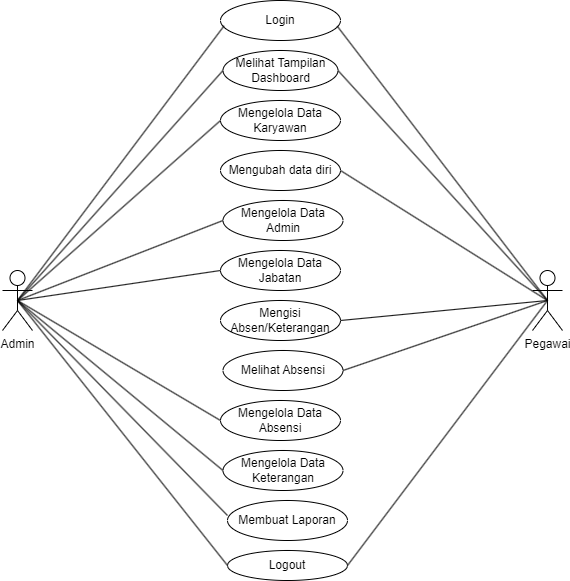

The diagram above was exported from draw.io. Its source (the exported page's mxGraphModel, read from the mxfile embedded in the PNG):
<mxGraphModel dx="1006" dy="537" grid="1" gridSize="10" guides="1" tooltips="1" connect="1" arrows="1" fold="1" page="1" pageScale="1" pageWidth="850" pageHeight="1100" math="0" shadow="0">
  <root>
    <mxCell id="0" />
    <mxCell id="1" parent="0" />
    <mxCell id="AJXr-G-E9Mt0hUECGfSO-1" value="Admin&lt;div&gt;&lt;br&gt;&lt;/div&gt;" style="shape=umlActor;verticalLabelPosition=bottom;verticalAlign=top;html=1;outlineConnect=0;labelBackgroundColor=none;" parent="1" vertex="1">
      <mxGeometry x="140" y="460" width="30" height="60" as="geometry" />
    </mxCell>
    <mxCell id="AJXr-G-E9Mt0hUECGfSO-4" value="Login" style="ellipse;whiteSpace=wrap;html=1;labelBackgroundColor=none;" parent="1" vertex="1">
      <mxGeometry x="358" y="190" width="120" height="40" as="geometry" />
    </mxCell>
    <mxCell id="AJXr-G-E9Mt0hUECGfSO-5" value="" style="endArrow=none;html=1;rounded=0;exitX=0.5;exitY=0.5;exitDx=0;exitDy=0;exitPerimeter=0;entryX=0.03;entryY=0.633;entryDx=0;entryDy=0;entryPerimeter=0;labelBackgroundColor=none;fontColor=default;" parent="1" source="AJXr-G-E9Mt0hUECGfSO-1" target="AJXr-G-E9Mt0hUECGfSO-4" edge="1">
      <mxGeometry width="50" height="50" relative="1" as="geometry">
        <mxPoint x="400" y="320" as="sourcePoint" />
        <mxPoint x="450" y="270" as="targetPoint" />
        <Array as="points" />
      </mxGeometry>
    </mxCell>
    <mxCell id="AJXr-G-E9Mt0hUECGfSO-7" value="Pegawai" style="shape=umlActor;verticalLabelPosition=bottom;verticalAlign=top;html=1;outlineConnect=0;labelBackgroundColor=none;" parent="1" vertex="1">
      <mxGeometry x="670" y="460" width="30" height="60" as="geometry" />
    </mxCell>
    <mxCell id="AJXr-G-E9Mt0hUECGfSO-8" value="" style="endArrow=none;html=1;rounded=0;entryX=0.973;entryY=0.642;entryDx=0;entryDy=0;entryPerimeter=0;exitX=0.5;exitY=0.5;exitDx=0;exitDy=0;exitPerimeter=0;labelBackgroundColor=none;fontColor=default;" parent="1" source="AJXr-G-E9Mt0hUECGfSO-7" target="AJXr-G-E9Mt0hUECGfSO-4" edge="1">
      <mxGeometry width="50" height="50" relative="1" as="geometry">
        <mxPoint x="400" y="320" as="sourcePoint" />
        <mxPoint x="450" y="270" as="targetPoint" />
      </mxGeometry>
    </mxCell>
    <mxCell id="AJXr-G-E9Mt0hUECGfSO-9" value="Melihat Tampilan Dashboard" style="ellipse;whiteSpace=wrap;html=1;labelBackgroundColor=none;" parent="1" vertex="1">
      <mxGeometry x="360.5" y="240" width="115" height="40" as="geometry" />
    </mxCell>
    <mxCell id="AJXr-G-E9Mt0hUECGfSO-10" value="" style="endArrow=none;html=1;rounded=0;exitX=1;exitY=0.5;exitDx=0;exitDy=0;entryX=0.5;entryY=0.5;entryDx=0;entryDy=0;entryPerimeter=0;labelBackgroundColor=none;fontColor=default;" parent="1" source="AJXr-G-E9Mt0hUECGfSO-9" target="AJXr-G-E9Mt0hUECGfSO-7" edge="1">
      <mxGeometry width="50" height="50" relative="1" as="geometry">
        <mxPoint x="400" y="320" as="sourcePoint" />
        <mxPoint x="795" y="430" as="targetPoint" />
      </mxGeometry>
    </mxCell>
    <mxCell id="AJXr-G-E9Mt0hUECGfSO-11" value="" style="endArrow=none;html=1;rounded=0;exitX=0;exitY=0.5;exitDx=0;exitDy=0;entryX=0.5;entryY=0.5;entryDx=0;entryDy=0;entryPerimeter=0;labelBackgroundColor=none;fontColor=default;" parent="1" source="AJXr-G-E9Mt0hUECGfSO-9" target="AJXr-G-E9Mt0hUECGfSO-1" edge="1">
      <mxGeometry width="50" height="50" relative="1" as="geometry">
        <mxPoint x="400" y="320" as="sourcePoint" />
        <mxPoint x="450" y="270" as="targetPoint" />
      </mxGeometry>
    </mxCell>
    <mxCell id="AJXr-G-E9Mt0hUECGfSO-12" value="Mengelola Data Karyawan" style="ellipse;whiteSpace=wrap;html=1;labelBackgroundColor=none;" parent="1" vertex="1">
      <mxGeometry x="358" y="290" width="120" height="40" as="geometry" />
    </mxCell>
    <mxCell id="AJXr-G-E9Mt0hUECGfSO-13" value="" style="endArrow=none;html=1;rounded=0;exitX=0;exitY=0.5;exitDx=0;exitDy=0;entryX=0.5;entryY=0.5;entryDx=0;entryDy=0;entryPerimeter=0;labelBackgroundColor=none;fontColor=default;" parent="1" source="AJXr-G-E9Mt0hUECGfSO-12" target="AJXr-G-E9Mt0hUECGfSO-1" edge="1">
      <mxGeometry width="50" height="50" relative="1" as="geometry">
        <mxPoint x="400" y="320" as="sourcePoint" />
        <mxPoint x="450" y="270" as="targetPoint" />
      </mxGeometry>
    </mxCell>
    <mxCell id="AJXr-G-E9Mt0hUECGfSO-14" value="Mengelola Data Admin" style="ellipse;whiteSpace=wrap;html=1;labelBackgroundColor=none;" parent="1" vertex="1">
      <mxGeometry x="360.5" y="390" width="120" height="40" as="geometry" />
    </mxCell>
    <mxCell id="AJXr-G-E9Mt0hUECGfSO-15" value="" style="endArrow=none;html=1;rounded=0;entryX=0;entryY=0.5;entryDx=0;entryDy=0;exitX=0.5;exitY=0.5;exitDx=0;exitDy=0;exitPerimeter=0;labelBackgroundColor=none;fontColor=default;" parent="1" source="AJXr-G-E9Mt0hUECGfSO-1" target="AJXr-G-E9Mt0hUECGfSO-14" edge="1">
      <mxGeometry width="50" height="50" relative="1" as="geometry">
        <mxPoint x="400" y="610" as="sourcePoint" />
        <mxPoint x="450" y="560" as="targetPoint" />
      </mxGeometry>
    </mxCell>
    <mxCell id="AJXr-G-E9Mt0hUECGfSO-16" value="Mengelola Data Jabatan" style="ellipse;whiteSpace=wrap;html=1;labelBackgroundColor=none;" parent="1" vertex="1">
      <mxGeometry x="358" y="440" width="120" height="40" as="geometry" />
    </mxCell>
    <mxCell id="AJXr-G-E9Mt0hUECGfSO-17" value="" style="endArrow=none;html=1;rounded=0;exitX=0;exitY=0.5;exitDx=0;exitDy=0;entryX=0.5;entryY=0.5;entryDx=0;entryDy=0;entryPerimeter=0;labelBackgroundColor=none;fontColor=default;" parent="1" source="AJXr-G-E9Mt0hUECGfSO-16" target="AJXr-G-E9Mt0hUECGfSO-1" edge="1">
      <mxGeometry width="50" height="50" relative="1" as="geometry">
        <mxPoint x="400" y="610" as="sourcePoint" />
        <mxPoint x="50" y="430" as="targetPoint" />
      </mxGeometry>
    </mxCell>
    <mxCell id="AJXr-G-E9Mt0hUECGfSO-18" value="Mengisi Absen/Keterangan" style="ellipse;whiteSpace=wrap;html=1;labelBackgroundColor=none;" parent="1" vertex="1">
      <mxGeometry x="358" y="490" width="120" height="40" as="geometry" />
    </mxCell>
    <mxCell id="AJXr-G-E9Mt0hUECGfSO-19" value="" style="endArrow=none;html=1;rounded=0;entryX=0.5;entryY=0.5;entryDx=0;entryDy=0;entryPerimeter=0;exitX=1;exitY=0.5;exitDx=0;exitDy=0;labelBackgroundColor=none;fontColor=default;" parent="1" source="AJXr-G-E9Mt0hUECGfSO-18" target="AJXr-G-E9Mt0hUECGfSO-7" edge="1">
      <mxGeometry width="50" height="50" relative="1" as="geometry">
        <mxPoint x="400" y="610" as="sourcePoint" />
        <mxPoint x="450" y="560" as="targetPoint" />
      </mxGeometry>
    </mxCell>
    <mxCell id="AJXr-G-E9Mt0hUECGfSO-20" value="Mengelola Data Absensi" style="ellipse;whiteSpace=wrap;html=1;labelBackgroundColor=none;" parent="1" vertex="1">
      <mxGeometry x="358" y="590" width="120" height="40" as="geometry" />
    </mxCell>
    <mxCell id="AJXr-G-E9Mt0hUECGfSO-21" value="" style="endArrow=none;html=1;rounded=0;exitX=0;exitY=0.5;exitDx=0;exitDy=0;entryX=0.5;entryY=0.5;entryDx=0;entryDy=0;entryPerimeter=0;labelBackgroundColor=none;fontColor=default;" parent="1" source="AJXr-G-E9Mt0hUECGfSO-20" target="AJXr-G-E9Mt0hUECGfSO-1" edge="1">
      <mxGeometry width="50" height="50" relative="1" as="geometry">
        <mxPoint x="400" y="730" as="sourcePoint" />
        <mxPoint x="450" y="680" as="targetPoint" />
      </mxGeometry>
    </mxCell>
    <mxCell id="AJXr-G-E9Mt0hUECGfSO-22" value="Mengelola Data Keterangan" style="ellipse;whiteSpace=wrap;html=1;labelBackgroundColor=none;" parent="1" vertex="1">
      <mxGeometry x="360.5" y="640" width="120" height="40" as="geometry" />
    </mxCell>
    <mxCell id="AJXr-G-E9Mt0hUECGfSO-23" value="" style="endArrow=none;html=1;rounded=0;exitX=0.5;exitY=0.5;exitDx=0;exitDy=0;exitPerimeter=0;entryX=0;entryY=0.5;entryDx=0;entryDy=0;labelBackgroundColor=none;fontColor=default;" parent="1" source="AJXr-G-E9Mt0hUECGfSO-1" target="AJXr-G-E9Mt0hUECGfSO-22" edge="1">
      <mxGeometry width="50" height="50" relative="1" as="geometry">
        <mxPoint x="400" y="730" as="sourcePoint" />
        <mxPoint x="450" y="680" as="targetPoint" />
      </mxGeometry>
    </mxCell>
    <mxCell id="AJXr-G-E9Mt0hUECGfSO-24" value="Logout" style="ellipse;whiteSpace=wrap;html=1;labelBackgroundColor=none;" parent="1" vertex="1">
      <mxGeometry x="365" y="740" width="120" height="30" as="geometry" />
    </mxCell>
    <mxCell id="AJXr-G-E9Mt0hUECGfSO-25" value="" style="endArrow=none;html=1;rounded=0;exitX=0;exitY=0.5;exitDx=0;exitDy=0;entryX=0.5;entryY=0.5;entryDx=0;entryDy=0;entryPerimeter=0;labelBackgroundColor=none;fontColor=default;" parent="1" source="AJXr-G-E9Mt0hUECGfSO-24" target="AJXr-G-E9Mt0hUECGfSO-1" edge="1">
      <mxGeometry width="50" height="50" relative="1" as="geometry">
        <mxPoint x="400" y="810" as="sourcePoint" />
        <mxPoint x="450" y="760" as="targetPoint" />
      </mxGeometry>
    </mxCell>
    <mxCell id="AJXr-G-E9Mt0hUECGfSO-26" value="" style="endArrow=none;html=1;rounded=0;entryX=0.5;entryY=0.5;entryDx=0;entryDy=0;entryPerimeter=0;exitX=1;exitY=0.5;exitDx=0;exitDy=0;labelBackgroundColor=none;fontColor=default;" parent="1" source="AJXr-G-E9Mt0hUECGfSO-24" target="AJXr-G-E9Mt0hUECGfSO-7" edge="1">
      <mxGeometry width="50" height="50" relative="1" as="geometry">
        <mxPoint x="400" y="810" as="sourcePoint" />
        <mxPoint x="450" y="760" as="targetPoint" />
      </mxGeometry>
    </mxCell>
    <mxCell id="q9C-tDih7sWFBkEsoTRY-1" value="Mengubah data diri" style="ellipse;whiteSpace=wrap;html=1;labelBackgroundColor=none;" parent="1" vertex="1">
      <mxGeometry x="358" y="340" width="120" height="40" as="geometry" />
    </mxCell>
    <mxCell id="q9C-tDih7sWFBkEsoTRY-2" value="" style="endArrow=none;html=1;rounded=0;entryX=0.5;entryY=0.5;entryDx=0;entryDy=0;entryPerimeter=0;exitX=1;exitY=0.5;exitDx=0;exitDy=0;labelBackgroundColor=none;fontColor=default;" parent="1" source="q9C-tDih7sWFBkEsoTRY-1" target="AJXr-G-E9Mt0hUECGfSO-7" edge="1">
      <mxGeometry width="50" height="50" relative="1" as="geometry">
        <mxPoint x="400" y="520" as="sourcePoint" />
        <mxPoint x="450" y="470" as="targetPoint" />
      </mxGeometry>
    </mxCell>
    <mxCell id="rjBShX1jJ0BaiQF5R2XY-1" value="Membuat Laporan" style="ellipse;whiteSpace=wrap;html=1;labelBackgroundColor=none;" parent="1" vertex="1">
      <mxGeometry x="365" y="690" width="120" height="40" as="geometry" />
    </mxCell>
    <mxCell id="rjBShX1jJ0BaiQF5R2XY-2" value="" style="endArrow=none;html=1;rounded=0;exitX=0;exitY=0.375;exitDx=0;exitDy=0;exitPerimeter=0;entryX=0.5;entryY=0.5;entryDx=0;entryDy=0;entryPerimeter=0;labelBackgroundColor=none;fontColor=default;" parent="1" source="rjBShX1jJ0BaiQF5R2XY-1" target="AJXr-G-E9Mt0hUECGfSO-1" edge="1">
      <mxGeometry width="50" height="50" relative="1" as="geometry">
        <mxPoint x="400" y="820" as="sourcePoint" />
        <mxPoint x="450" y="770" as="targetPoint" />
      </mxGeometry>
    </mxCell>
    <mxCell id="oUe8Y4pkF-OF5Aa3K7G0-1" value="Melihat Absensi" style="ellipse;whiteSpace=wrap;html=1;labelBackgroundColor=none;" vertex="1" parent="1">
      <mxGeometry x="360.5" y="540" width="120" height="40" as="geometry" />
    </mxCell>
    <mxCell id="oUe8Y4pkF-OF5Aa3K7G0-6" value="" style="endArrow=none;html=1;rounded=0;exitX=1;exitY=0.5;exitDx=0;exitDy=0;labelBackgroundColor=none;fontColor=default;entryX=0.5;entryY=0.5;entryDx=0;entryDy=0;entryPerimeter=0;" edge="1" parent="1" source="oUe8Y4pkF-OF5Aa3K7G0-1" target="AJXr-G-E9Mt0hUECGfSO-7">
      <mxGeometry width="50" height="50" relative="1" as="geometry">
        <mxPoint x="493" y="625" as="sourcePoint" />
        <mxPoint x="740" y="520" as="targetPoint" />
      </mxGeometry>
    </mxCell>
  </root>
</mxGraphModel>